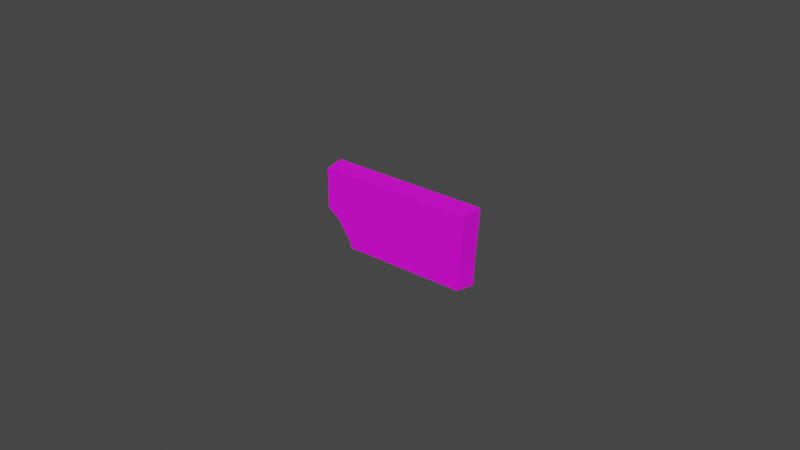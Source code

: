 # Source: LargeButtonGame1_Scaled.blend  (saved by Blender 5.0.118; exported with 4.5.12 LTS)
import bpy
from mathutils import Matrix  # noqa: F401  (used for matrix-valued properties, if any)

bpy.ops.wm.read_factory_settings(use_empty=True)
scene = bpy.context.scene
scene.name = 'Scene'

# ---- collections
col_collection = bpy.data.collections.new('Collection'); scene.collection.children.link(col_collection)

# ---- images (referenced by path relative to the original .blend; pixels are not part of the script)
import os
ASSET_DIR = os.environ.get("B2B_ASSET_DIR", "")  # directory of the original .blend (textures are referenced by path, not embedded)
HERE = os.path.dirname(os.path.abspath(__file__))  # packed textures are extracted next to this script under _unpacked/

def load_image(name, relpath, width, height, colorspace="sRGB"):
    """Load a texture the original file referenced (path relative to the .blend, or extracted next to this script)."""
    p = next((c for c in (os.path.join(HERE, relpath), os.path.join(ASSET_DIR, relpath)) if relpath and os.path.exists(c)), "")
    if p:
        img = bpy.data.images.load(p, check_existing=True)
        img.name = name
    else:  # same state as the original file: an image datablock whose file is absent (Cycles renders it pink)
        img = bpy.data.images.new(name, width, height)
        img.source = "FILE"
        img.filepath = "//" + (relpath or name)
    img.colorspace_settings.name = colorspace
    return img
img_hud_texture_png_001 = load_image('HUD_Texture.png.001', 'HUD_Texture.png', 1024, 1024, 'sRGB')

# ---- materials (node trees are filled in below, after node groups)
mat_plastic_001 = bpy.data.materials.new('Plastic.001')
mat_plastic_001.use_backface_culling_lightprobe_volume = False
mat_plastic_001.use_transparent_shadow = False

# ---- material node trees
mat_plastic_001.use_nodes = True; mat_plastic_001.node_tree.nodes.clear()
_N = mat_plastic_001.node_tree.nodes; _L = mat_plastic_001.node_tree.links
n0 = _N.new('ShaderNodeBsdfPrincipled'); n0.name = 'Principled BSDF'; n0.location = (10, 300)
n0.distribution = 'GGX'
n0.subsurface_method = 'RANDOM_WALK_SKIN'
n0.inputs[3].default_value = 1.45
n0.inputs[27].default_value = (0.0, 0.0, 0.0, 1.0)
n0.inputs[28].default_value = 1.0
n1 = _N.new('ShaderNodeOutputMaterial'); n1.name = 'Material Output'; n1.location = (300, 300)
n2 = _N.new('ShaderNodeTexImage'); n2.name = 'Image Texture'; n2.location = (-296, 277)
n2.image = img_hud_texture_png_001
_L.new(n0.outputs[0], n1.inputs[0])
_L.new(n2.outputs[0], n0.inputs[0])
n1.is_active_output = True

# ---- world
world_world = bpy.data.worlds.new('World'); scene.world = world_world
world_world.use_nodes = True; world_world.node_tree.nodes.clear()
_N = world_world.node_tree.nodes; _L = world_world.node_tree.links
n0 = _N.new('ShaderNodeOutputWorld'); n0.name = 'World Output'; n0.location = (300, 300)
n1 = _N.new('ShaderNodeBackground'); n1.name = 'Background'; n1.location = (10, 300)
n1.inputs[0].default_value = (0.05088, 0.05088, 0.05088, 1.0)
_L.new(n1.outputs[0], n0.inputs[0])
n0.is_active_output = True
world_world.color = (0.05088, 0.05088, 0.05088)
world_world.use_sun_shadow = False
world_world.sun_shadow_jitter_overblur = 0.0

# ---- meshes
me_cube_001 = bpy.data.meshes.new('Cube.001')
me_cube_001.from_pydata([(-0.02623, -0.01801, 0.002663), (-0.02623, -0.01801, 0.01565), (0.023, -0.01801, -0.006454), (0.02285, -0.01801, -0.008244), (-0.01727, -0.01801, -0.008244), (0.02444, -0.01801, 0.01565), (-0.01773, -0.01801, -0.006454), (-0.02219, -0.01801, -2.56e-05), (0.02341, -0.01801, 0.001953), (0.02315, -0.01801, -0.000481), (-0.0271, -0.01145, 0.002504), (-0.0271, -0.01145, 0.01618), (0.02372, -0.01145, -0.006626), (0.02357, -0.01145, -0.008899), (-0.01785, -0.01145, -0.008899), (0.0252, -0.01145, 0.01618), (-0.01833, -0.01145, -0.006626), (-0.02292, -0.01145, -0.0002374), (0.02415, -0.01145, 0.002052), (0.02387, -0.01145, -0.0004603)], [], [(8, 5, 1, 0), (2, 9, 7, 6), (9, 8, 0, 7), (3, 2, 6, 4), (3, 13, 12, 2), (8, 18, 15, 5), (9, 19, 18, 8), (4, 14, 13, 3), (5, 15, 11, 1), (2, 12, 19, 9), (1, 11, 10, 0), (0, 10, 17, 7), (7, 17, 16, 6), (6, 16, 14, 4)])
_uv = me_cube_001.uv_layers.new(name='UVMap')
_uv.uv.foreach_set('vector', [0.4789, 0.1666, 0.4735, 0.1948, 0.7408, 0.1948, 0.7408, 0.1703, 0.481, 0.1235, 0.4803, 0.1542, 0.7195, 0.1565, 0.696, 0.1235, 0.4803, 0.1542, 0.4789, 0.1666, 0.7408, 0.1703, 0.7195, 0.1565, 0.4818, 0.1144, 0.481, 0.1235, 0.696, 0.1235, 0.6935, 0.1144, 0.4818, 0.1144, 0.4637, 0.1062, 0.4628, 0.1191, 0.481, 0.1235, 0.4789, 0.1666, 0.4603, 0.1685, 0.4541, 0.2023, 0.4735, 0.1948, 0.4803, 0.1542, 0.4619, 0.1542, 0.4603, 0.1685, 0.4789, 0.1666, 0.6935, 0.1144, 0.7065, 0.1062, 0.4637, 0.1062, 0.4818, 0.1144, 0.4735, 0.1948, 0.4541, 0.2023, 0.7608, 0.2023, 0.7408, 0.1948, 0.481, 0.1235, 0.4628, 0.1191, 0.4619, 0.1542, 0.4803, 0.1542, 0.7408, 0.1948, 0.7608, 0.2023, 0.7608, 0.1711, 0.7408, 0.1703, 0.7408, 0.1703, 0.7608, 0.1711, 0.7363, 0.1555, 0.7195, 0.1565, 0.7195, 0.1565, 0.7363, 0.1555, 0.7094, 0.1191, 0.696, 0.1235, 0.696, 0.1235, 0.7094, 0.1191, 0.7065, 0.1062, 0.6935, 0.1144])
me_cube_001.materials.append(mat_plastic_001)
me_cube_001.update()

# ---- objects
ob_buttongame_001 = bpy.data.objects.new('ButtonGame.001', me_cube_001)

# ---- transforms, parenting, visibility, modifiers, constraints
ob_buttongame_001.location = (-0.0001564, 0.0, -0.04679)

# ---- collection membership
col_collection.objects.link(ob_buttongame_001)

# ---- scene / render settings (as saved in the file)
scene.frame_start = 1; scene.frame_end = 250; scene.frame_set(0)
scene.render.engine = 'BLENDER_EEVEE_NEXT'
scene.render.bake_bias = 0.0
scene.render.bake_samples = 0
scene.cycles.sampling_pattern = 'TABULATED_SOBOL'
scene.cycles.use_light_tree = False
scene.view_settings.view_transform = 'Filmic'
bpy.context.view_layer.update()

# ---- added for rendering (the .blend has no active camera and no usable light): camera, sun
cam_auto = bpy.data.cameras.new('AutoCamera')
cam_auto.lens = 50.0
cam_auto.sensor_width = 36.0
cam_auto.clip_end = 1000.0
ob_auto_camera = bpy.data.objects.new('AutoCamera', cam_auto)
scene.collection.objects.link(ob_auto_camera)
ob_auto_camera.location = (0.183938, -0.236782, 0.10489)
ob_auto_camera.rotation_euler = (1.09748, -7.21219e-08, 0.694738)
scene.camera = ob_auto_camera
light_auto_sun = bpy.data.lights.new('AutoSun', 'SUN')
light_auto_sun.energy = 3.0
light_auto_sun.angle = 0.0523599
ob_auto_sun = bpy.data.objects.new('AutoSun', light_auto_sun)
scene.collection.objects.link(ob_auto_sun)
ob_auto_sun.rotation_euler = (0.872665, 0.174533, 0.523599)
bpy.context.view_layer.update()
